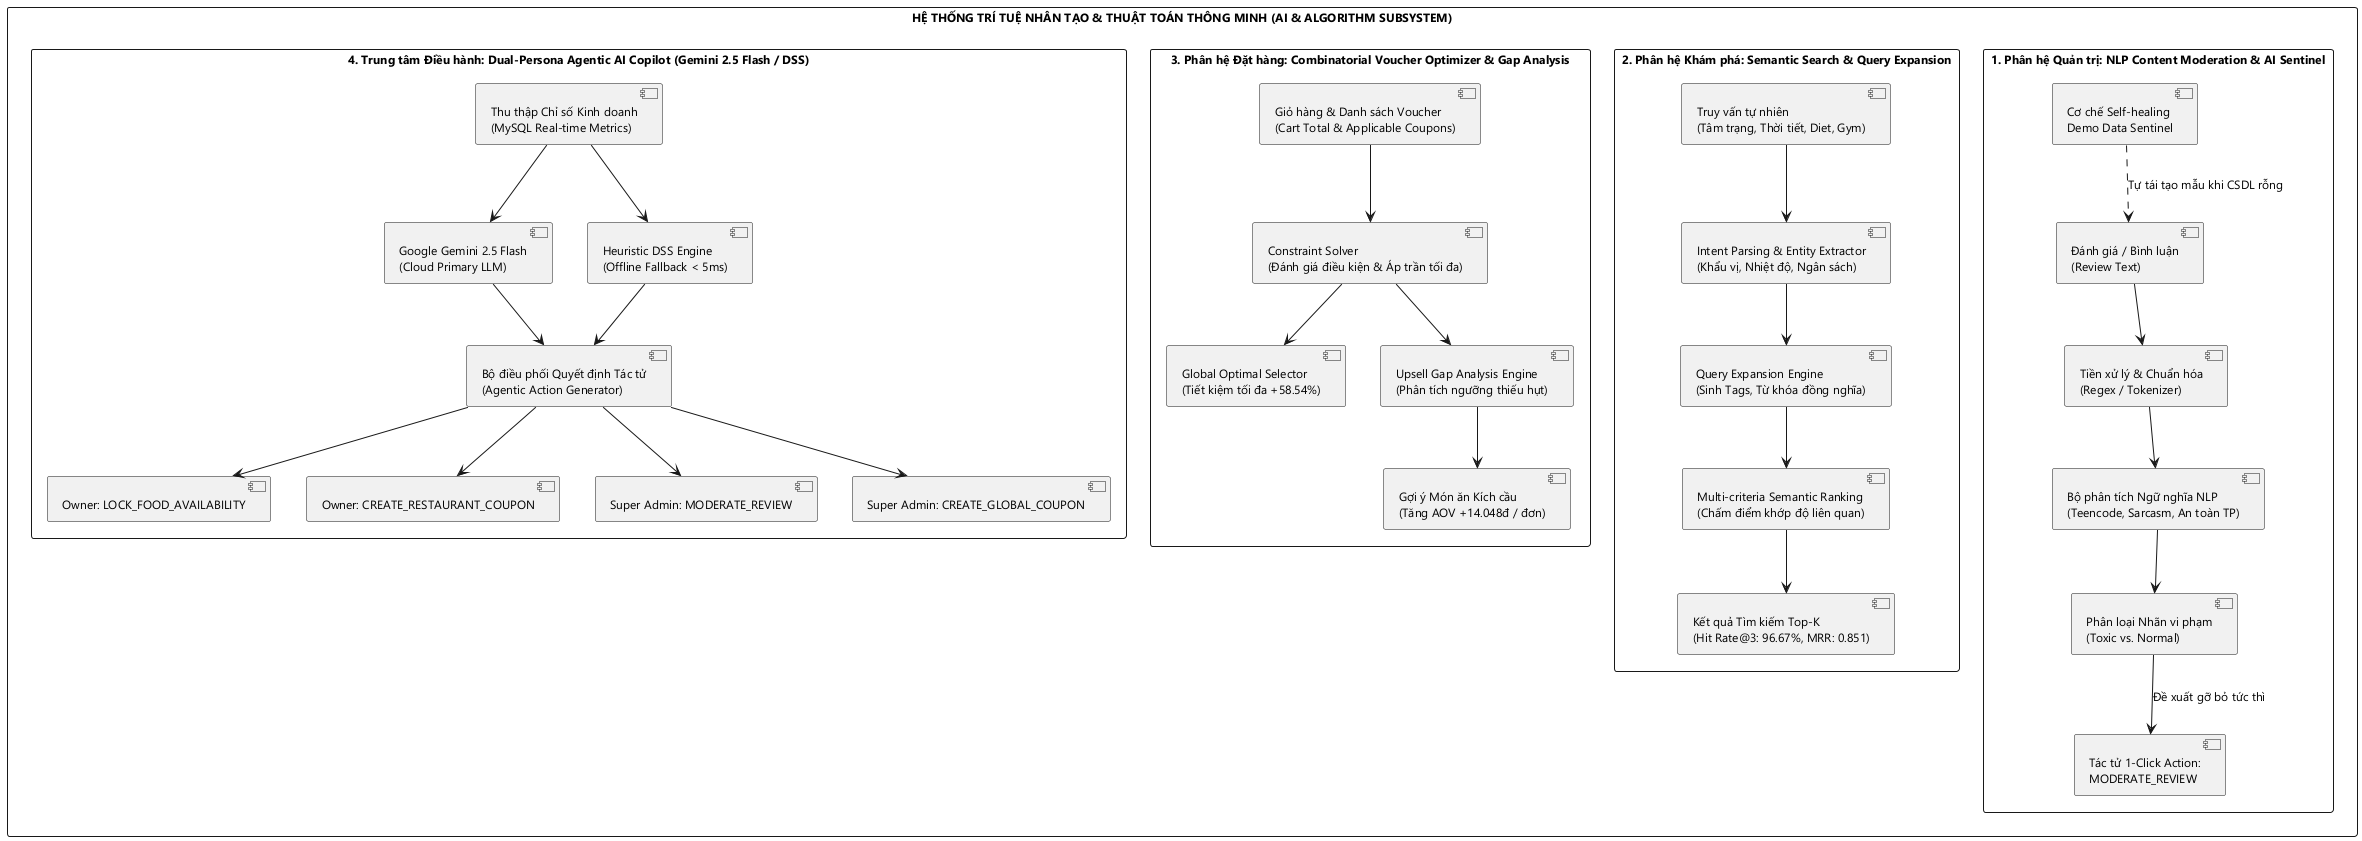

The diagram above was rendered by PlantUML. Its source (embedded in the PNG):
@startuml
skinparam monochrome true
skinparam shadowing false
skinparam defaultFontName "Segoe UI"
skinparam DefaultFontSize 12
skinparam packageStyle rectangle

rectangle "HỆ THỐNG TRÍ TUỆ NHÂN TẠO & THUẬT TOÁN THÔNG MINH (AI & ALGORITHM SUBSYSTEM)" {

    package "1. Phân hệ Quản trị: NLP Content Moderation & AI Sentinel" {
        [Đánh giá / Bình luận\n(Review Text)] as rawReview
        [Tiền xử lý & Chuẩn hóa\n(Regex / Tokenizer)] as preprocReview
        [Bộ phân tích Ngữ nghĩa NLP\n(Teencode, Sarcasm, An toàn TP)] as nlpSentinel
        [Cơ chế Self-healing\nDemo Data Sentinel] as selfHealing
        [Phân loại Nhãn vi phạm\n(Toxic vs. Normal)] as labelReview
        [Tác tử 1-Click Action:\nMODERATE_REVIEW] as actionModerate

        rawReview --> preprocReview
        preprocReview --> nlpSentinel
        nlpSentinel --> labelReview
        selfHealing ..> rawReview : Tự tái tạo mẫu khi CSDL rỗng
        labelReview --> actionModerate : Đề xuất gỡ bỏ tức thì
    }

    package "2. Phân hệ Khám phá: Semantic Search & Query Expansion" {
        [Truy vấn tự nhiên\n(Tâm trạng, Thời tiết, Diet, Gym)] as rawQuery
        [Intent Parsing & Entity Extractor\n(Khẩu vị, Nhiệt độ, Ngân sách)] as intentParser
        [Query Expansion Engine\n(Sinh Tags, Từ khóa đồng nghĩa)] as queryExpander
        [Multi-criteria Semantic Ranking\n(Chấm điểm khớp độ liên quan)] as semanticRanker
        [Kết quả Tìm kiếm Top-K\n(Hit Rate@3: 96.67%, MRR: 0.851)] as searchResult

        rawQuery --> intentParser
        intentParser --> queryExpander
        queryExpander --> semanticRanker
        semanticRanker --> searchResult
    }

    package "3. Phân hệ Đặt hàng: Combinatorial Voucher Optimizer & Gap Analysis" {
        [Giỏ hàng & Danh sách Voucher\n(Cart Total & Applicable Coupons)] as cartCoupons
        [Constraint Solver\n(Đánh giá điều kiện & Áp trần tối đa)] as constraintSolver
        [Global Optimal Selector\n(Tiết kiệm tối đa +58.54%)] as optimalCoupon
        [Upsell Gap Analysis Engine\n(Phân tích ngưỡng thiếu hụt)] as gapAnalysis
        [Gợi ý Món ăn Kích cầu\n(Tăng AOV +14.048đ / đơn)] as upsellResult

        cartCoupons --> constraintSolver
        constraintSolver --> optimalCoupon
        constraintSolver --> gapAnalysis
        gapAnalysis --> upsellResult
    }

    package "4. Trung tâm Điều hành: Dual-Persona Agentic AI Copilot (Gemini 2.5 Flash / DSS)" {
        [Thu thập Chỉ số Kinh doanh\n(MySQL Real-time Metrics)] as metricsCollector
        [Google Gemini 2.5 Flash\n(Cloud Primary LLM)] as geminiCloud
        [Heuristic DSS Engine\n(Offline Fallback < 5ms)] as dssFallback
        [Bộ điều phối Quyết định Tác tử\n(Agentic Action Generator)] as agentDispatcher

        metricsCollector --> geminiCloud
        metricsCollector --> dssFallback
        geminiCloud --> agentDispatcher
        dssFallback --> agentDispatcher

        [Owner: LOCK_FOOD_AVAILABILITY] as actLock
        [Owner: CREATE_RESTAURANT_COUPON] as actRestCoupon
        [Super Admin: MODERATE_REVIEW] as actModRev
        [Super Admin: CREATE_GLOBAL_COUPON] as actGlobalCoupon

        agentDispatcher --> actLock
        agentDispatcher --> actRestCoupon
        agentDispatcher --> actModRev
        agentDispatcher --> actGlobalCoupon
    }
}
@enduml